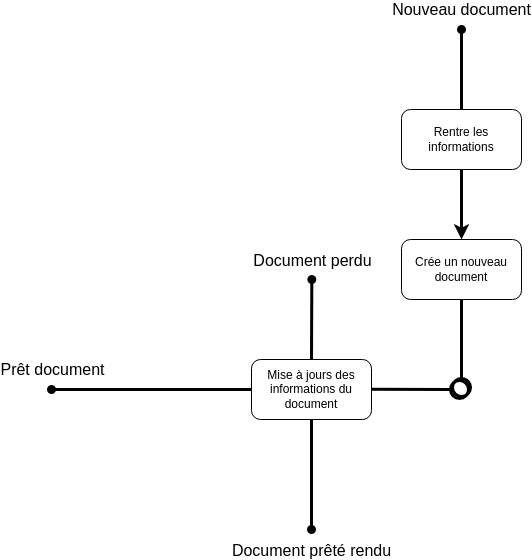

The diagram above was exported from draw.io. Its source (the exported page's mxGraphModel, read from the mxfile embedded in the PNG):
<mxGraphModel dx="893" dy="665" grid="1" gridSize="10" guides="1" tooltips="1" connect="1" arrows="1" fold="1" page="1" pageScale="1" pageWidth="850" pageHeight="7200" math="0" shadow="0">
  <root>
    <mxCell id="0" />
    <mxCell id="1" parent="0" />
    <mxCell id="3" style="edgeStyle=none;html=1;endArrow=oval;endFill=1;strokeWidth=3;" edge="1" parent="1" source="2">
      <mxGeometry relative="1" as="geometry">
        <mxPoint x="500" y="40" as="targetPoint" />
      </mxGeometry>
    </mxCell>
    <mxCell id="16" value="Nouveau document" style="edgeLabel;html=1;align=center;verticalAlign=middle;resizable=0;points=[];fontSize=16;" vertex="1" connectable="0" parent="3">
      <mxGeometry x="0.45" y="1" relative="1" as="geometry">
        <mxPoint x="1" y="-42" as="offset" />
      </mxGeometry>
    </mxCell>
    <mxCell id="9" style="edgeStyle=none;html=1;entryX=0.5;entryY=0;entryDx=0;entryDy=0;entryPerimeter=0;endArrow=classic;endFill=1;strokeWidth=3;" edge="1" parent="1" source="2">
      <mxGeometry relative="1" as="geometry">
        <mxPoint x="500" y="250" as="targetPoint" />
      </mxGeometry>
    </mxCell>
    <mxCell id="2" value="Rentre les informations" style="rounded=1;whiteSpace=wrap;html=1;" vertex="1" parent="1">
      <mxGeometry x="440" y="120" width="120" height="60" as="geometry" />
    </mxCell>
    <mxCell id="14" style="edgeStyle=none;html=1;fontSize=16;endArrow=circle;endFill=0;strokeWidth=3;" edge="1" parent="1" source="4">
      <mxGeometry relative="1" as="geometry">
        <mxPoint x="500" y="410" as="targetPoint" />
      </mxGeometry>
    </mxCell>
    <mxCell id="4" value="Crée un nouveau document" style="rounded=1;whiteSpace=wrap;html=1;" vertex="1" parent="1">
      <mxGeometry x="440" y="250" width="120" height="60" as="geometry" />
    </mxCell>
    <mxCell id="17" style="edgeStyle=none;html=1;fontSize=16;endArrow=oval;endFill=1;strokeWidth=3;" edge="1" parent="1" source="15">
      <mxGeometry relative="1" as="geometry">
        <mxPoint x="90" y="400" as="targetPoint" />
      </mxGeometry>
    </mxCell>
    <mxCell id="18" value="Prêt document" style="edgeLabel;html=1;align=center;verticalAlign=middle;resizable=0;points=[];fontSize=16;" vertex="1" connectable="0" parent="17">
      <mxGeometry x="-0.375" y="-1" relative="1" as="geometry">
        <mxPoint x="-137" y="-19" as="offset" />
      </mxGeometry>
    </mxCell>
    <mxCell id="20" style="edgeStyle=none;html=1;fontSize=12;endArrow=oval;endFill=1;strokeWidth=3;" edge="1" parent="1" source="15">
      <mxGeometry relative="1" as="geometry">
        <mxPoint x="350" y="540" as="targetPoint" />
      </mxGeometry>
    </mxCell>
    <mxCell id="21" value="Document prêté rendu" style="edgeLabel;html=1;align=center;verticalAlign=middle;resizable=0;points=[];fontSize=16;" vertex="1" connectable="0" parent="20">
      <mxGeometry x="-0.3939" y="3" relative="1" as="geometry">
        <mxPoint x="-3" y="97" as="offset" />
      </mxGeometry>
    </mxCell>
    <mxCell id="23" style="edgeStyle=none;html=1;exitX=0.5;exitY=0;exitDx=0;exitDy=0;fontSize=16;endArrow=oval;endFill=1;strokeWidth=3;" edge="1" parent="1" source="15">
      <mxGeometry relative="1" as="geometry">
        <mxPoint x="350.3333333333335" y="290" as="targetPoint" />
      </mxGeometry>
    </mxCell>
    <mxCell id="24" value="Document perdu" style="edgeLabel;html=1;align=center;verticalAlign=middle;resizable=0;points=[];fontSize=16;" vertex="1" connectable="0" parent="23">
      <mxGeometry x="0.4168" y="-1" relative="1" as="geometry">
        <mxPoint x="-1" y="-43" as="offset" />
      </mxGeometry>
    </mxCell>
    <mxCell id="15" value="Mise à jours des informations du document" style="rounded=1;whiteSpace=wrap;html=1;fontSize=12;" vertex="1" parent="1">
      <mxGeometry x="290" y="370" width="120" height="60" as="geometry" />
    </mxCell>
    <mxCell id="19" style="edgeStyle=none;html=1;fontSize=12;endArrow=circle;endFill=0;strokeWidth=3;" edge="1" parent="1">
      <mxGeometry relative="1" as="geometry">
        <mxPoint x="410" y="399.83" as="sourcePoint" />
        <mxPoint x="510" y="400" as="targetPoint" />
      </mxGeometry>
    </mxCell>
  </root>
</mxGraphModel>